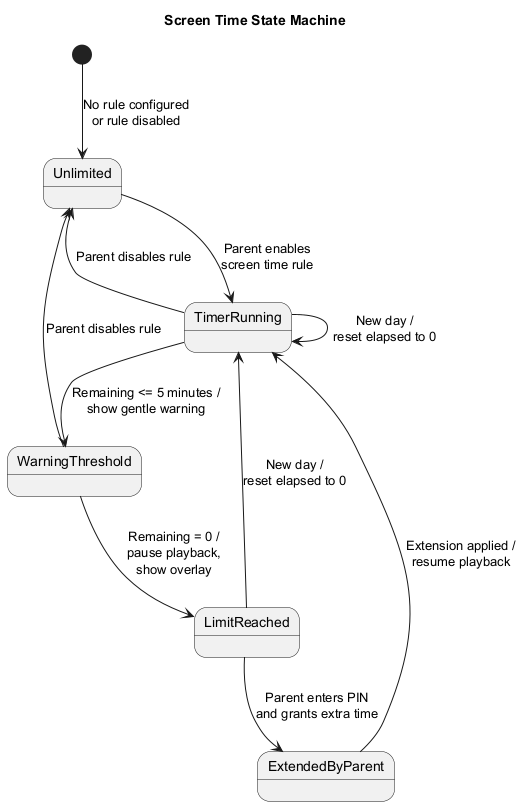

The diagram above was rendered by PlantUML. Its source (embedded in the PNG):
@startuml state-screentime
title Screen Time State Machine

[*] --> Unlimited : No rule configured\nor rule disabled

state Unlimited {
}

state TimerRunning {
}

state WarningThreshold {
}

state LimitReached {
}

state ExtendedByParent {
}

Unlimited --> TimerRunning : Parent enables\nscreen time rule

TimerRunning --> WarningThreshold : Remaining <= 5 minutes /\nshow gentle warning

WarningThreshold --> LimitReached : Remaining = 0 /\npause playback,\nshow overlay

LimitReached --> ExtendedByParent : Parent enters PIN\nand grants extra time

ExtendedByParent --> TimerRunning : Extension applied /\nresume playback

TimerRunning --> Unlimited : Parent disables rule
WarningThreshold --> Unlimited : Parent disables rule

TimerRunning --> TimerRunning : New day /\nreset elapsed to 0

LimitReached --> TimerRunning : New day /\nreset elapsed to 0

@enduml